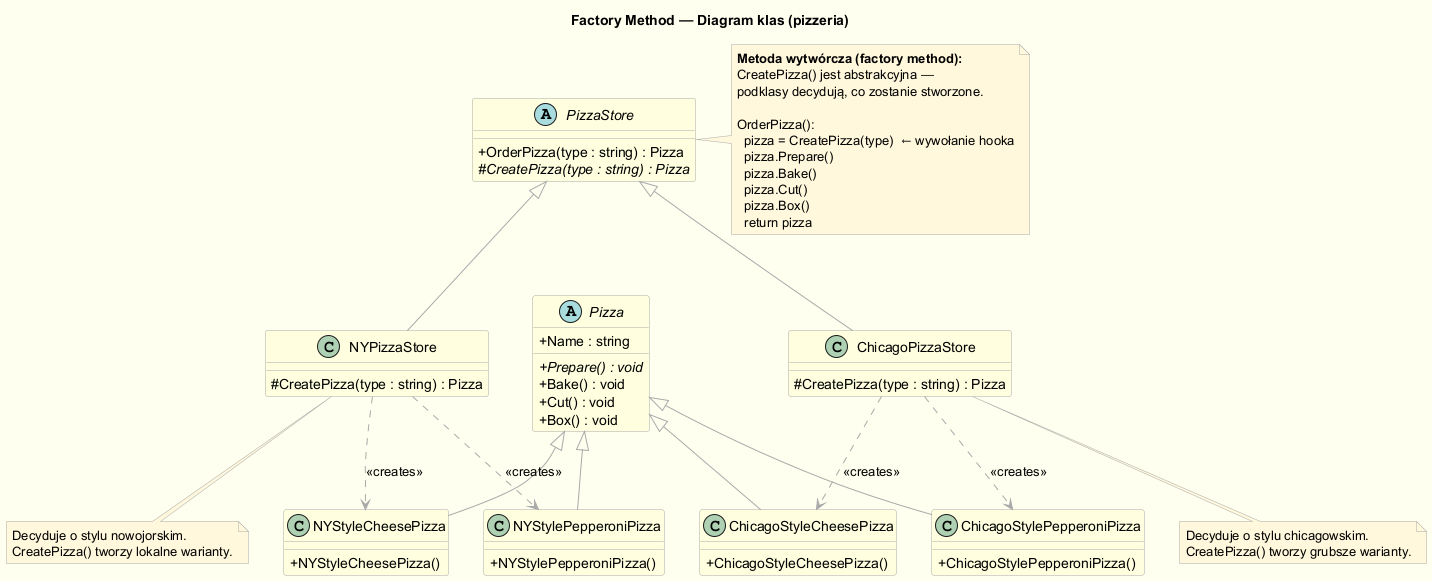

The diagram above was rendered by PlantUML. Its source (embedded in the PNG):
@startuml factory_method_class
skinparam classAttributeIconSize 0
skinparam backgroundColor #FFFFF0
skinparam shadowing false
skinparam class {
    BackgroundColor LightYellow
    BorderColor DarkGray
    ArrowColor DarkGray
}
skinparam note {
    BackgroundColor #FFF8DC
    BorderColor DarkGray
}

title <b>Factory Method — Diagram klas (pizzeria)</b>

abstract class PizzaStore {
    + OrderPizza(type : string) : Pizza
    # {abstract} CreatePizza(type : string) : Pizza
}

note right of PizzaStore
  <b>Metoda wytwórcza (factory method):</b>
  CreatePizza() jest abstrakcyjna —
  podklasy decydują, co zostanie stworzone.
  
  OrderPizza():
    pizza = CreatePizza(type)  ← wywołanie hookа
    pizza.Prepare()
    pizza.Bake()
    pizza.Cut()
    pizza.Box()
    return pizza
end note

class NYPizzaStore extends PizzaStore {
    # CreatePizza(type : string) : Pizza
}

class ChicagoPizzaStore extends PizzaStore {
    # CreatePizza(type : string) : Pizza
}

abstract class Pizza {
    + Name : string
    + {abstract} Prepare() : void
    + Bake() : void
    + Cut() : void
    + Box() : void
}

class NYStyleCheesePizza extends Pizza {
    + NYStyleCheesePizza()
}
class NYStylePepperoniPizza extends Pizza {
    + NYStylePepperoniPizza()
}
class ChicagoStyleCheesePizza extends Pizza {
    + ChicagoStyleCheesePizza()
}
class ChicagoStylePepperoniPizza extends Pizza {
    + ChicagoStylePepperoniPizza()
}

NYPizzaStore ..> NYStyleCheesePizza : <<creates>>
NYPizzaStore ..> NYStylePepperoniPizza : <<creates>>
ChicagoPizzaStore ..> ChicagoStyleCheesePizza : <<creates>>
ChicagoPizzaStore ..> ChicagoStylePepperoniPizza : <<creates>>

note bottom of NYPizzaStore
  Decyduje o stylu nowojorskim.
  CreatePizza() tworzy lokalne warianty.
end note

note bottom of ChicagoPizzaStore
  Decyduje o stylu chicagowskim.
  CreatePizza() tworzy grubsze warianty.
end note

@enduml